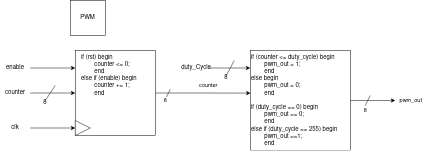

The diagram above was exported from draw.io. Its source (the exported page's mxGraphModel, read from the mxfile embedded in the PNG):
<mxGraphModel dx="1600" dy="935" grid="1" gridSize="10" guides="1" tooltips="1" connect="1" arrows="1" fold="1" page="1" pageScale="1" pageWidth="850" pageHeight="1100" math="0" shadow="0">
  <root>
    <mxCell id="0" />
    <mxCell id="1" parent="0" />
    <mxCell id="_x_DOrK6IQFI8tF_uRcS-1" value="PWM" style="whiteSpace=wrap;html=1;aspect=fixed;" vertex="1" parent="1">
      <mxGeometry x="370" y="100" width="70" height="70" as="geometry" />
    </mxCell>
    <mxCell id="_x_DOrK6IQFI8tF_uRcS-2" value="" style="group" vertex="1" connectable="0" parent="1">
      <mxGeometry x="230" y="220" width="150" height="50" as="geometry" />
    </mxCell>
    <mxCell id="_x_DOrK6IQFI8tF_uRcS-3" style="edgeStyle=orthogonalEdgeStyle;rounded=0;orthogonalLoop=1;jettySize=auto;html=1;" edge="1" parent="_x_DOrK6IQFI8tF_uRcS-2" source="_x_DOrK6IQFI8tF_uRcS-4">
      <mxGeometry relative="1" as="geometry">
        <mxPoint x="150" y="15" as="targetPoint" />
      </mxGeometry>
    </mxCell>
    <mxCell id="_x_DOrK6IQFI8tF_uRcS-4" value="enable" style="text;html=1;strokeColor=none;fillColor=none;align=center;verticalAlign=middle;whiteSpace=wrap;rounded=0;" vertex="1" parent="_x_DOrK6IQFI8tF_uRcS-2">
      <mxGeometry width="60" height="30" as="geometry" />
    </mxCell>
    <mxCell id="_x_DOrK6IQFI8tF_uRcS-7" value="" style="group" vertex="1" connectable="0" parent="1">
      <mxGeometry x="230" y="270" width="150" height="50" as="geometry" />
    </mxCell>
    <mxCell id="_x_DOrK6IQFI8tF_uRcS-8" style="edgeStyle=orthogonalEdgeStyle;rounded=0;orthogonalLoop=1;jettySize=auto;html=1;" edge="1" parent="_x_DOrK6IQFI8tF_uRcS-7" source="_x_DOrK6IQFI8tF_uRcS-9">
      <mxGeometry relative="1" as="geometry">
        <mxPoint x="150" y="15" as="targetPoint" />
      </mxGeometry>
    </mxCell>
    <mxCell id="_x_DOrK6IQFI8tF_uRcS-9" value="counter" style="text;html=1;strokeColor=none;fillColor=none;align=center;verticalAlign=middle;whiteSpace=wrap;rounded=0;" vertex="1" parent="_x_DOrK6IQFI8tF_uRcS-7">
      <mxGeometry width="60" height="30" as="geometry" />
    </mxCell>
    <mxCell id="_x_DOrK6IQFI8tF_uRcS-10" value="" style="endArrow=none;html=1;rounded=0;" edge="1" parent="_x_DOrK6IQFI8tF_uRcS-7">
      <mxGeometry width="50" height="50" relative="1" as="geometry">
        <mxPoint x="90" y="30" as="sourcePoint" />
        <mxPoint x="110" as="targetPoint" />
      </mxGeometry>
    </mxCell>
    <mxCell id="_x_DOrK6IQFI8tF_uRcS-11" value="8" style="text;html=1;strokeColor=none;fillColor=none;align=center;verticalAlign=middle;whiteSpace=wrap;rounded=0;" vertex="1" parent="_x_DOrK6IQFI8tF_uRcS-7">
      <mxGeometry x="80" y="20" width="20" height="30" as="geometry" />
    </mxCell>
    <mxCell id="_x_DOrK6IQFI8tF_uRcS-12" value="" style="group" vertex="1" connectable="0" parent="1">
      <mxGeometry x="230" y="340" width="150" height="50" as="geometry" />
    </mxCell>
    <mxCell id="_x_DOrK6IQFI8tF_uRcS-13" style="edgeStyle=orthogonalEdgeStyle;rounded=0;orthogonalLoop=1;jettySize=auto;html=1;" edge="1" parent="_x_DOrK6IQFI8tF_uRcS-12" source="_x_DOrK6IQFI8tF_uRcS-14">
      <mxGeometry relative="1" as="geometry">
        <mxPoint x="150" y="15" as="targetPoint" />
      </mxGeometry>
    </mxCell>
    <mxCell id="_x_DOrK6IQFI8tF_uRcS-14" value="clk" style="text;html=1;strokeColor=none;fillColor=none;align=center;verticalAlign=middle;whiteSpace=wrap;rounded=0;" vertex="1" parent="_x_DOrK6IQFI8tF_uRcS-12">
      <mxGeometry width="60" height="30" as="geometry" />
    </mxCell>
    <mxCell id="_x_DOrK6IQFI8tF_uRcS-19" value="counter" style="edgeStyle=orthogonalEdgeStyle;rounded=0;orthogonalLoop=1;jettySize=auto;html=1;entryX=0.003;entryY=0.426;entryDx=0;entryDy=0;entryPerimeter=0;" edge="1" parent="1" source="_x_DOrK6IQFI8tF_uRcS-17" target="_x_DOrK6IQFI8tF_uRcS-26">
      <mxGeometry x="0.1111" y="15" relative="1" as="geometry">
        <mxPoint x="690" y="285" as="targetPoint" />
        <mxPoint as="offset" />
      </mxGeometry>
    </mxCell>
    <mxCell id="_x_DOrK6IQFI8tF_uRcS-17" value="&lt;div&gt;if (rst) begin&lt;/div&gt;&lt;div&gt;&lt;span style=&quot;white-space: pre;&quot;&gt; &lt;/span&gt;counter &amp;lt;= 0;&lt;/div&gt;&lt;div&gt;&lt;span style=&quot;white-space: pre;&quot;&gt; &lt;/span&gt;end&lt;/div&gt;&lt;div&gt;else if (enable) begin&lt;/div&gt;&lt;div&gt;&lt;span style=&quot;white-space: pre;&quot;&gt; &lt;/span&gt;counter += 1;&lt;/div&gt;&lt;div&gt;&lt;span style=&quot;white-space: pre;&quot;&gt; &lt;/span&gt;end&lt;/div&gt;&lt;div&gt;&lt;br&gt;&lt;/div&gt;&lt;div&gt;&lt;span style=&quot;white-space: pre;&quot;&gt; &lt;/span&gt;&lt;br&gt;&lt;/div&gt;&lt;div&gt;&lt;br&gt;&lt;/div&gt;" style="rounded=0;whiteSpace=wrap;html=1;align=left;verticalAlign=top;spacingLeft=10;" vertex="1" parent="1">
      <mxGeometry x="380" y="200" width="160" height="170" as="geometry" />
    </mxCell>
    <mxCell id="_x_DOrK6IQFI8tF_uRcS-18" value="" style="triangle;whiteSpace=wrap;html=1;" vertex="1" parent="1">
      <mxGeometry x="380" y="340" width="30" height="30" as="geometry" />
    </mxCell>
    <mxCell id="_x_DOrK6IQFI8tF_uRcS-25" value="&lt;div&gt;8&lt;/div&gt;" style="endArrow=none;html=1;rounded=0;" edge="1" parent="1">
      <mxGeometry x="-1" y="-2" width="50" height="50" relative="1" as="geometry">
        <mxPoint x="560" y="297.5" as="sourcePoint" />
        <mxPoint x="570" y="277.5" as="targetPoint" />
        <mxPoint x="-2" y="2" as="offset" />
      </mxGeometry>
    </mxCell>
    <mxCell id="_x_DOrK6IQFI8tF_uRcS-33" value="pwm_out" style="edgeStyle=orthogonalEdgeStyle;rounded=0;orthogonalLoop=1;jettySize=auto;html=1;" edge="1" parent="1" source="_x_DOrK6IQFI8tF_uRcS-26">
      <mxGeometry x="1" y="30" relative="1" as="geometry">
        <mxPoint x="1020" y="300" as="targetPoint" />
        <mxPoint x="30" y="30" as="offset" />
      </mxGeometry>
    </mxCell>
    <mxCell id="_x_DOrK6IQFI8tF_uRcS-26" value="&lt;div&gt;if (counter &amp;lt;= duty_cycle) begin&lt;/div&gt;&lt;div&gt;&lt;span style=&quot;white-space: pre;&quot;&gt; &lt;/span&gt;pwm_out = 1;&lt;/div&gt;&lt;div&gt;&lt;span style=&quot;white-space: pre;&quot;&gt; &lt;/span&gt;end&lt;/div&gt;&lt;div&gt;else begin&lt;/div&gt;&lt;div&gt;&lt;span style=&quot;white-space: pre;&quot;&gt; &lt;/span&gt;pwm_out = 0;&lt;/div&gt;&lt;div&gt;&lt;span style=&quot;white-space: pre;&quot;&gt; &lt;/span&gt;end&lt;/div&gt;&lt;div&gt;&lt;br&gt;&lt;/div&gt;&lt;div&gt;if (duty_cycle == 0) begin&lt;/div&gt;&lt;div&gt;&lt;span style=&quot;white-space: pre;&quot;&gt; &lt;/span&gt;pwm_out == 0;&lt;/div&gt;&lt;div&gt;&lt;span style=&quot;white-space: pre;&quot;&gt; &lt;/span&gt;end&lt;/div&gt;&lt;div&gt;else if (duty_cycle == 255) begin&lt;/div&gt;&lt;div&gt;&lt;span style=&quot;white-space: pre;&quot;&gt; &lt;/span&gt;pwm_out ==1;&lt;/div&gt;&lt;div&gt;&lt;span style=&quot;white-space: pre;&quot;&gt; &lt;/span&gt;end&lt;br&gt;&lt;/div&gt;" style="rounded=0;whiteSpace=wrap;html=1;align=left;verticalAlign=top;" vertex="1" parent="1">
      <mxGeometry x="730" y="200" width="200" height="200" as="geometry" />
    </mxCell>
    <mxCell id="_x_DOrK6IQFI8tF_uRcS-27" value="" style="group" vertex="1" connectable="0" parent="1">
      <mxGeometry x="610" y="220" width="120" height="50" as="geometry" />
    </mxCell>
    <mxCell id="_x_DOrK6IQFI8tF_uRcS-28" style="edgeStyle=orthogonalEdgeStyle;rounded=0;orthogonalLoop=1;jettySize=auto;html=1;" edge="1" parent="_x_DOrK6IQFI8tF_uRcS-27" source="_x_DOrK6IQFI8tF_uRcS-29">
      <mxGeometry relative="1" as="geometry">
        <mxPoint x="120" y="15" as="targetPoint" />
      </mxGeometry>
    </mxCell>
    <mxCell id="_x_DOrK6IQFI8tF_uRcS-29" value="duty_Cycle" style="text;html=1;strokeColor=none;fillColor=none;align=center;verticalAlign=middle;whiteSpace=wrap;rounded=0;" vertex="1" parent="_x_DOrK6IQFI8tF_uRcS-27">
      <mxGeometry x="-12" width="48" height="30" as="geometry" />
    </mxCell>
    <mxCell id="_x_DOrK6IQFI8tF_uRcS-30" value="" style="endArrow=none;html=1;rounded=0;" edge="1" parent="_x_DOrK6IQFI8tF_uRcS-27">
      <mxGeometry width="50" height="50" relative="1" as="geometry">
        <mxPoint x="72" y="30" as="sourcePoint" />
        <mxPoint x="87.99999999999999" as="targetPoint" />
      </mxGeometry>
    </mxCell>
    <mxCell id="_x_DOrK6IQFI8tF_uRcS-31" value="&lt;div&gt;8&lt;/div&gt;" style="text;html=1;strokeColor=none;fillColor=none;align=center;verticalAlign=middle;whiteSpace=wrap;rounded=0;" vertex="1" parent="_x_DOrK6IQFI8tF_uRcS-27">
      <mxGeometry x="63.99999999999999" y="20" width="15.999999999999998" height="30" as="geometry" />
    </mxCell>
    <mxCell id="_x_DOrK6IQFI8tF_uRcS-34" value="8" style="endArrow=none;html=1;rounded=0;" edge="1" parent="1">
      <mxGeometry x="-1" y="-10" width="50" height="50" relative="1" as="geometry">
        <mxPoint x="960" y="310" as="sourcePoint" />
        <mxPoint x="970" y="290" as="targetPoint" />
        <mxPoint x="-9" y="6" as="offset" />
      </mxGeometry>
    </mxCell>
  </root>
</mxGraphModel>